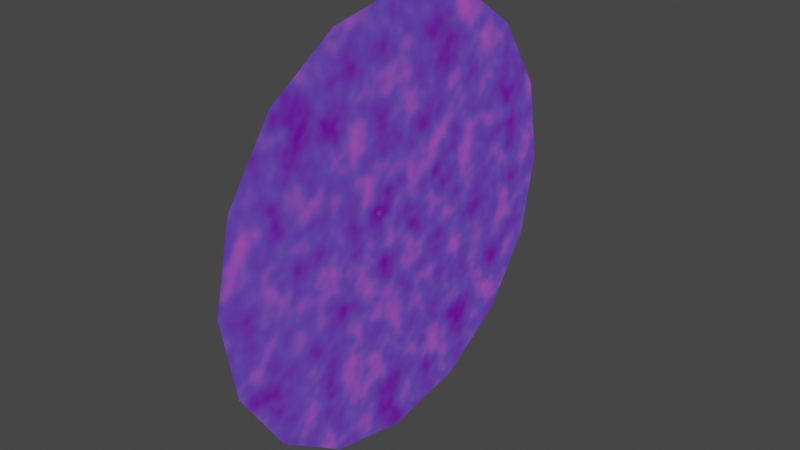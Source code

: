 # Source: Portal.blend  (saved by Blender 2.80.75; exported with 4.5.12 LTS)
import bpy
from mathutils import Matrix  # noqa: F401  (used for matrix-valued properties, if any)

bpy.ops.wm.read_factory_settings(use_empty=True)
scene = bpy.context.scene
scene.name = 'Scene'

# ---- collections
col_collection = bpy.data.collections.new('Collection'); scene.collection.children.link(col_collection)

# ---- images (referenced by path relative to the original .blend; pixels are not part of the script)
import os
ASSET_DIR = os.environ.get("B2B_ASSET_DIR", "")  # directory of the original .blend (textures are referenced by path, not embedded)
HERE = os.path.dirname(os.path.abspath(__file__))  # packed textures are extracted next to this script under _unpacked/

def load_image(name, relpath, width, height, colorspace="sRGB"):
    """Load a texture the original file referenced (path relative to the .blend, or extracted next to this script)."""
    p = next((c for c in (os.path.join(HERE, relpath), os.path.join(ASSET_DIR, relpath)) if relpath and os.path.exists(c)), "")
    if p:
        img = bpy.data.images.load(p, check_existing=True)
        img.name = name
    else:  # same state as the original file: an image datablock whose file is absent (Cycles renders it pink)
        img = bpy.data.images.new(name, width, height)
        img.source = "FILE"
        img.filepath = "//" + (relpath or name)
    img.colorspace_settings.name = colorspace
    return img
img_portal = load_image('Portal', 'Portal.png', 1024, 1024, 'sRGB')

# ---- materials (node trees are filled in below, after node groups)
mat_portal = bpy.data.materials.new('portal')

# ---- material node trees
mat_portal.use_nodes = True; mat_portal.node_tree.nodes.clear()
_N = mat_portal.node_tree.nodes; _L = mat_portal.node_tree.links
n0 = _N.new('ShaderNodeOutputMaterial'); n0.name = 'Material Output'; n0.location = (300, 300)
n1 = _N.new('ShaderNodeBsdfPrincipled'); n1.name = 'Principled BSDF'; n1.location = (10, 300)
n1.distribution = 'GGX'
n1.subsurface_method = 'BURLEY'
n1.inputs[3].default_value = 1.45
n1.inputs[27].default_value = (0.0, 0.0, 0.0, 1.0)
n1.inputs[28].default_value = 1.0
n2 = _N.new('ShaderNodeValToRGB'); n2.name = 'ColorRamp'; n2.location = (-273, 281)
while len(n2.color_ramp.elements) > 1: n2.color_ramp.elements.remove(n2.color_ramp.elements[-1])
n2.color_ramp.elements[0].position = 0.0; n2.color_ramp.elements[0].color = (0.4405, 0.2437, 0.6306, 1.0)
_e = n2.color_ramp.elements.new(0.2536); _e.color = (0.2107, 0.0, 0.5358, 1.0)
_e = n2.color_ramp.elements.new(0.5217); _e.color = (0.1726, 0.08596, 0.7253, 1.0)
_e = n2.color_ramp.elements.new(1.0); _e.color = (1.0, 0.1424, 0.9148, 1.0)
n3 = _N.new('ShaderNodeTexNoise'); n3.name = 'Noise Texture'; n3.location = (-569, 15)
n3.width = 131
n3.inputs[2].default_value = 12.0
n4 = _N.new('ShaderNodeTexImage'); n4.name = 'Image Texture'; n4.location = (-105, -436)
n4.image = img_portal
_L.new(n1.outputs[0], n0.inputs[0])
_L.new(n2.outputs[0], n1.inputs[0])
_L.new(n3.outputs[0], n2.inputs[0])
n0.is_active_output = True

# ---- world
world_world = bpy.data.worlds.new('World'); scene.world = world_world
world_world.use_nodes = True; world_world.node_tree.nodes.clear()
_N = world_world.node_tree.nodes; _L = world_world.node_tree.links
n0 = _N.new('ShaderNodeOutputWorld'); n0.name = 'World Output'; n0.location = (300, 300)
n1 = _N.new('ShaderNodeBackground'); n1.name = 'Background'; n1.location = (10, 300)
n1.inputs[0].default_value = (0.05088, 0.05088, 0.05088, 1.0)
_L.new(n1.outputs[0], n0.inputs[0])
n0.is_active_output = True
world_world.color = (0.05088, 0.05088, 0.05088)
world_world.use_sun_shadow = False
world_world.sun_shadow_jitter_overblur = 0.0

# ---- meshes
me_circle = bpy.data.meshes.new('Circle')
me_circle.from_pydata([(1.318e-08, 9.998, -0.1745), (-2.767e-07, 9.304, 3.665), (-5.245e-07, 7.193, 6.947), (-6.924e-07, 3.987, 9.171), (-7.549e-07, 0.1745, 9.998), (-7.024e-07, -3.665, 9.304), (-5.431e-07, -6.947, 7.193), (-3.01e-07, -9.171, 3.987), (-1.318e-08, -9.998, 0.1745), (2.767e-07, -9.304, -3.665), (5.245e-07, -7.193, -6.947), (6.924e-07, -3.987, -9.171), (7.549e-07, -0.1745, -9.998), (7.024e-07, 3.665, -9.304), (5.431e-07, 6.947, -7.193), (3.01e-07, 9.171, -3.987), (-5.699e-14, 1.318e-08, 7.549e-07)], [], [(8, 16, 9), (9, 16, 10), (10, 16, 11), (11, 16, 12), (12, 16, 13), (13, 16, 14), (15, 16, 0), (14, 16, 15), (0, 16, 1), (1, 16, 2), (2, 16, 3), (3, 16, 4), (4, 16, 5), (5, 16, 6), (6, 16, 7), (8, 7, 16)])
_uv = me_circle.uv_layers.new(name='UVMap')
_uv.uv.foreach_set('vector', [0.4006, 0.9999, 0.5, 0.5, 0.5994, 0.9999, 0.5994, 0.9999, 0.5, 0.5, 0.7832, 0.9238, 0.7832, 0.9238, 0.5, 0.5, 0.9238, 0.7832, 0.9238, 0.7832, 0.5, 0.5, 0.9999, 0.5994, 0.9999, 0.5994, 0.5, 0.5, 0.9999, 0.4006, 0.9999, 0.4006, 0.5, 0.5, 0.9238, 0.2168, 0.7832, 0.07621, 0.5, 0.5, 0.5994, 0.0001, 0.9238, 0.2168, 0.5, 0.5, 0.7832, 0.07621, 0.5994, 0.0001, 0.5, 0.5, 0.4006, 9.998e-05, 0.4006, 9.998e-05, 0.5, 0.5, 0.2168, 0.07621, 0.2168, 0.07621, 0.5, 0.5, 0.07621, 0.2168, 0.07621, 0.2168, 0.5, 0.5, 0.0001, 0.4006, 0.0001, 0.4006, 0.5, 0.5, 9.998e-05, 0.5994, 9.998e-05, 0.5994, 0.5, 0.5, 0.07621, 0.7832, 0.07621, 0.7832, 0.5, 0.5, 0.2168, 0.9238, 0.4006, 0.9999, 0.2168, 0.9238, 0.5, 0.5])
me_circle.materials.append(mat_portal)
me_circle.use_remesh_preserve_volume = False
me_circle.use_remesh_preserve_attributes = False
me_circle.use_mirror_vertex_groups = False
me_circle.update()

# ---- objects
ob_circle = bpy.data.objects.new('Circle', me_circle)

# ---- transforms, parenting, visibility, modifiers, constraints
ob_circle.location = (0.0, 0.0, 0.0)
ob_circle.lineart.crease_threshold = 0.0

# ---- collection membership
col_collection.objects.link(ob_circle)

# ---- scene / render settings (as saved in the file)
scene.frame_start = 1; scene.frame_end = 60; scene.frame_set(1)
scene.render.engine = 'CYCLES'
scene.cycles.use_denoising = False
scene.cycles.samples = 128
scene.cycles.sampling_pattern = 'TABULATED_SOBOL'
scene.cycles.use_adaptive_sampling = False
scene.cycles.use_light_tree = False
scene.cycles.bake_type = 'DIFFUSE'
scene.view_settings.view_transform = 'Filmic'
bpy.context.view_layer.update()

# ---- added for rendering (the .blend has no active camera and no usable light): camera, sun
cam_auto = bpy.data.cameras.new('AutoCamera')
cam_auto.lens = 50.0
cam_auto.sensor_width = 36.0
cam_auto.clip_end = 1000.0
ob_auto_camera = bpy.data.objects.new('AutoCamera', cam_auto)
scene.collection.objects.link(ob_auto_camera)
ob_auto_camera.location = (26.1653, -31.3984, 20.9323)
ob_auto_camera.rotation_euler = (1.09748, -7.21219e-08, 0.694738)
scene.camera = ob_auto_camera
light_auto_sun = bpy.data.lights.new('AutoSun', 'SUN')
light_auto_sun.energy = 3.0
light_auto_sun.angle = 0.0523599
ob_auto_sun = bpy.data.objects.new('AutoSun', light_auto_sun)
scene.collection.objects.link(ob_auto_sun)
ob_auto_sun.rotation_euler = (0.872665, 0.174533, 0.523599)
bpy.context.view_layer.update()
